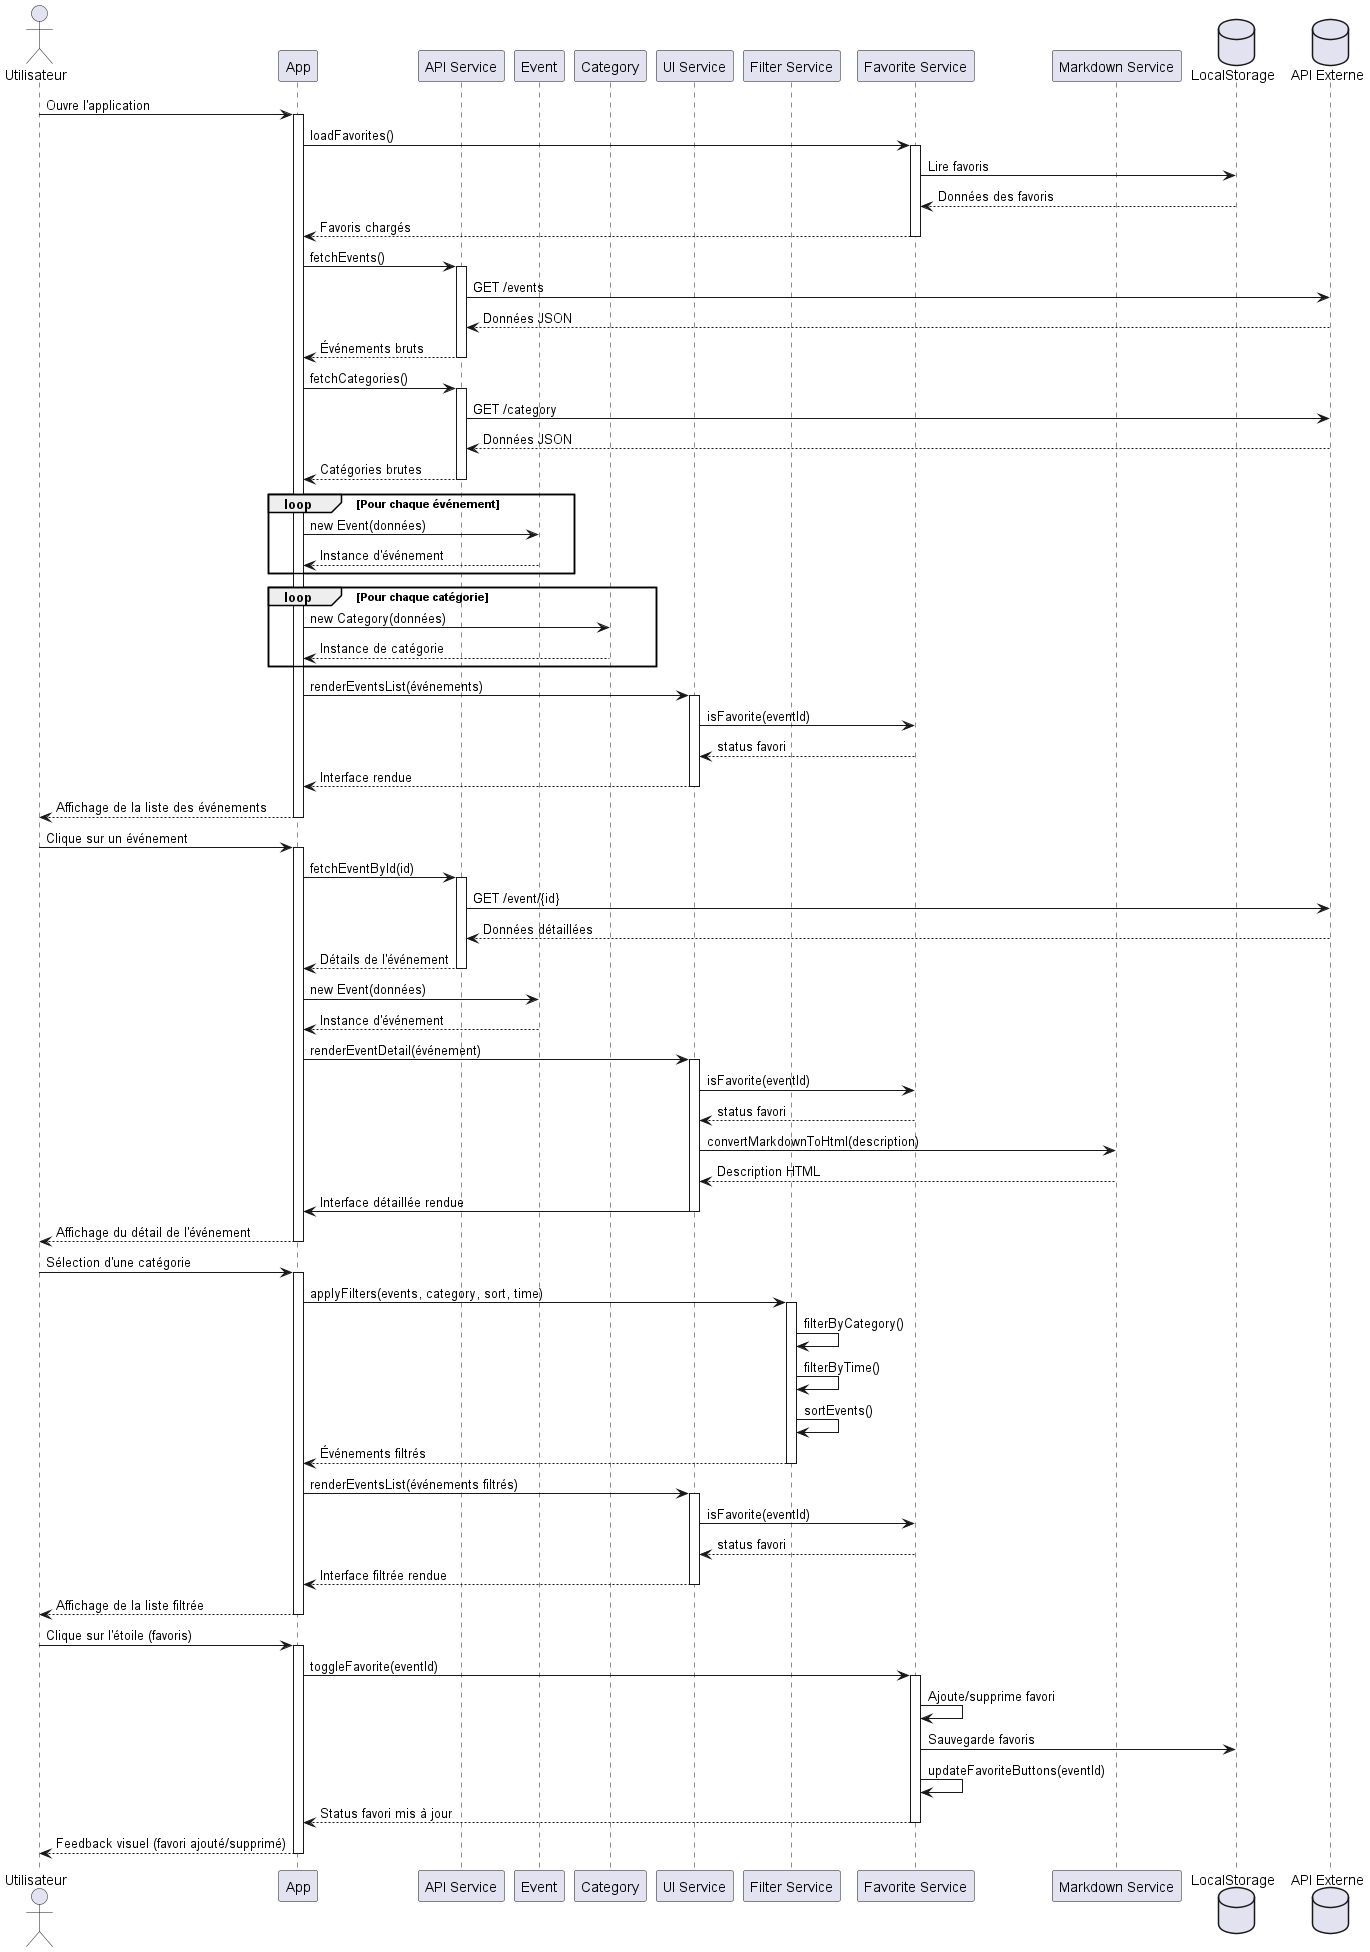

The diagram above was rendered by PlantUML. Its source (embedded in the PNG):
@startuml LaChaudiereAgenda - Diagramme de séquence

actor Utilisateur
participant "App" as App
participant "API Service" as ApiService
participant "Event" as Event
participant "Category" as Category
participant "UI Service" as UIService
participant "Filter Service" as FilterService
participant "Favorite Service" as FavoriteService
participant "Markdown Service" as MarkdownService
database "LocalStorage" as LocalStorage
database "API Externe" as ExternalAPI

' Initialisation de l'application
Utilisateur -> App : Ouvre l'application
activate App

App -> FavoriteService : loadFavorites()
activate FavoriteService
FavoriteService -> LocalStorage : Lire favoris
LocalStorage --> FavoriteService : Données des favoris
FavoriteService --> App : Favoris chargés
deactivate FavoriteService

App -> ApiService : fetchEvents()
activate ApiService
ApiService -> ExternalAPI : GET /events
ExternalAPI --> ApiService : Données JSON
ApiService --> App : Événements bruts
deactivate ApiService

App -> ApiService : fetchCategories()
activate ApiService
ApiService -> ExternalAPI : GET /category
ExternalAPI --> ApiService : Données JSON
ApiService --> App : Catégories brutes
deactivate ApiService

loop Pour chaque événement
  App -> Event : new Event(données)
  Event --> App : Instance d'événement
end loop

loop Pour chaque catégorie
  App -> Category : new Category(données)
  Category --> App : Instance de catégorie
end loop

App -> UIService : renderEventsList(événements)
activate UIService
UIService -> FavoriteService : isFavorite(eventId)
FavoriteService --> UIService : status favori
UIService --> App : Interface rendue
deactivate UIService

App --> Utilisateur : Affichage de la liste des événements
deactivate App

' Navigation vers un événement
Utilisateur -> App : Clique sur un événement
activate App
App -> ApiService : fetchEventById(id)
activate ApiService
ApiService -> ExternalAPI : GET /event/{id}
ExternalAPI --> ApiService : Données détaillées
ApiService --> App : Détails de l'événement
deactivate ApiService

App -> Event : new Event(données)
Event --> App : Instance d'événement

App -> UIService : renderEventDetail(événement)
activate UIService
UIService -> FavoriteService : isFavorite(eventId)
FavoriteService --> UIService : status favori
UIService -> MarkdownService : convertMarkdownToHtml(description)
MarkdownService --> UIService : Description HTML
UIService -> App : Interface détaillée rendue
deactivate UIService

App --> Utilisateur : Affichage du détail de l'événement
deactivate App

' Filtrage des événements
Utilisateur -> App : Sélection d'une catégorie
activate App
App -> FilterService : applyFilters(events, category, sort, time)
activate FilterService
FilterService -> FilterService : filterByCategory()
FilterService -> FilterService : filterByTime()
FilterService -> FilterService : sortEvents()
FilterService --> App : Événements filtrés
deactivate FilterService

App -> UIService : renderEventsList(événements filtrés)
activate UIService
UIService -> FavoriteService : isFavorite(eventId)
FavoriteService --> UIService : status favori
UIService --> App : Interface filtrée rendue
deactivate UIService

App --> Utilisateur : Affichage de la liste filtrée
deactivate App

' Ajout aux favoris
Utilisateur -> App : Clique sur l'étoile (favoris)
activate App
App -> FavoriteService : toggleFavorite(eventId)
activate FavoriteService
FavoriteService -> FavoriteService : Ajoute/supprime favori
FavoriteService -> LocalStorage : Sauvegarde favoris
FavoriteService -> FavoriteService : updateFavoriteButtons(eventId)
FavoriteService --> App : Status favori mis à jour
deactivate FavoriteService

App --> Utilisateur : Feedback visuel (favori ajouté/supprimé)
deactivate App

@enduml